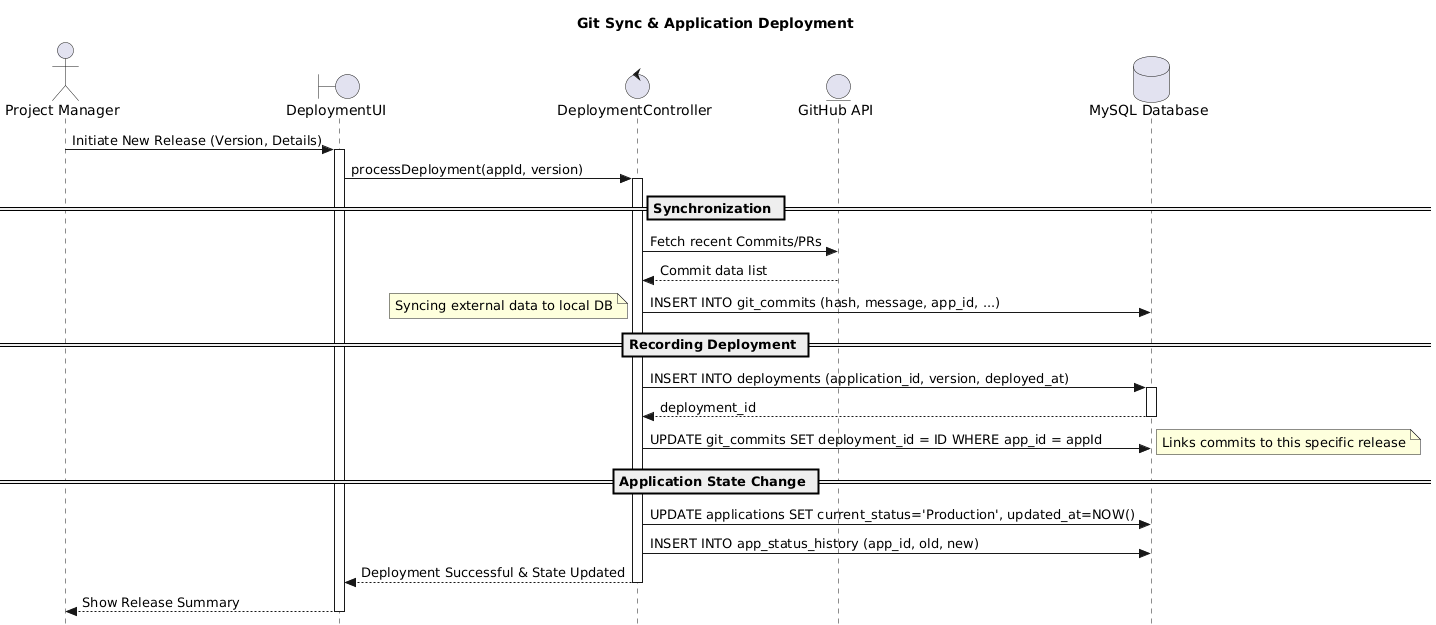

The diagram above was rendered by PlantUML. Its source (embedded in the PNG):
@startuml
skinparam style strictuml
actor "Project Manager" as PM
boundary "DeploymentUI" as UI
control "DeploymentController" as Ctrl
entity "GitHub API" as Git
database "MySQL Database" as DB

title Git Sync & Application Deployment

PM -> UI : Initiate New Release (Version, Details)
activate UI
UI -> Ctrl : processDeployment(appId, version)
activate Ctrl

== Synchronization ==
Ctrl -> Git : Fetch recent Commits/PRs
Git --> Ctrl : Commit data list

Ctrl -> DB : INSERT INTO git_commits (hash, message, app_id, ...)
note left: Syncing external data to local DB

== Recording Deployment ==
Ctrl -> DB : INSERT INTO deployments (application_id, version, deployed_at)
activate DB
DB --> Ctrl : deployment_id
deactivate DB

Ctrl -> DB : UPDATE git_commits SET deployment_id = ID WHERE app_id = appId
note right: Links commits to this specific release

== Application State Change ==
Ctrl -> DB : UPDATE applications SET current_status='Production', updated_at=NOW()
Ctrl -> DB : INSERT INTO app_status_history (app_id, old, new)

Ctrl --> UI : Deployment Successful & State Updated
deactivate Ctrl
UI --> PM : Show Release Summary
deactivate UI
@enduml